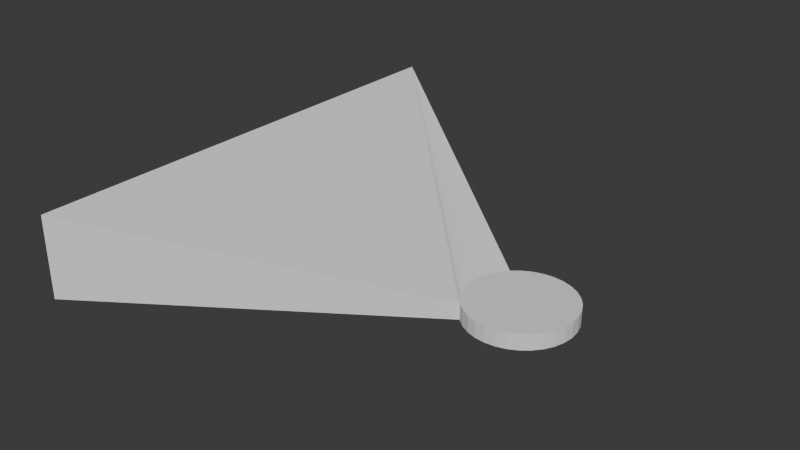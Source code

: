 # Source: AutoPlayerSight.blend  (saved by Blender 4.4.32; exported with 4.5.12 LTS)
import bpy
from mathutils import Matrix  # noqa: F401  (used for matrix-valued properties, if any)

bpy.ops.wm.read_factory_settings(use_empty=True)
scene = bpy.context.scene
scene.name = 'Scene'

# ---- collections
col_collection = bpy.data.collections.new('Collection'); scene.collection.children.link(col_collection)

# ---- world
world_world = bpy.data.worlds.new('World'); scene.world = world_world
world_world.use_nodes = True; world_world.node_tree.nodes.clear()
_N = world_world.node_tree.nodes; _L = world_world.node_tree.links
n0 = _N.new('ShaderNodeOutputWorld'); n0.name = 'World Output'; n0.location = (300, 300)
n1 = _N.new('ShaderNodeBackground'); n1.name = 'Background'; n1.location = (10, 300)
n1.inputs[0].default_value = (0.05088, 0.05088, 0.05088, 1.0)
_L.new(n1.outputs[0], n0.inputs[0])
n0.is_active_output = True
world_world.color = (0.05088, 0.05088, 0.05088)
world_world.sun_shadow_jitter_overblur = 0.0

# ---- meshes
me_cylinder = bpy.data.meshes.new('Cylinder')
me_cylinder.from_pydata([(-7.984e-08, 5.25, -0.7878), (-7.984e-08, 5.25, 0.8133), (1.024, 5.149, -0.7878), (1.024, 5.149, 0.8133), (2.009, 4.85, -0.7878), (2.009, 4.85, 0.8133), (2.917, 4.365, -0.7878), (2.917, 4.365, 0.8133), (3.712, 3.712, -0.7878), (3.712, 3.712, 0.8133), (4.365, 2.917, -0.7878), (4.365, 2.917, 0.8133), (4.85, 2.009, -0.7878), (4.85, 2.009, 0.8133), (5.149, 1.024, -0.7878), (5.149, 1.024, 0.8133), (5.25, 6.124e-09, -0.7878), (5.25, 6.124e-09, 0.8133), (5.149, -1.024, -0.7878), (5.149, -1.024, 0.8133), (4.85, -2.009, -0.7878), (4.85, -2.009, 0.8133), (4.365, -2.917, -0.7878), (4.365, -2.917, 0.8133), (3.712, -3.712, -0.7878), (3.712, -3.712, 0.8133), (2.917, -4.365, -0.7878), (2.917, -4.365, 0.8133), (2.009, -4.85, -0.7878), (2.009, -4.85, 0.8133), (1.024, -5.149, -0.7878), (1.024, -5.149, 0.8133), (-7.984e-08, -5.25, -0.7878), (-7.984e-08, -5.25, 0.8133), (-1.024, -5.149, -0.7878), (-1.024, -5.149, 0.8133), (-2.009, -4.85, -0.7878), (-2.009, -4.85, 0.8133), (-2.917, -4.365, -0.7878), (-2.917, -4.365, 0.8133), (-3.712, -3.712, -0.7878), (-3.712, -3.712, 0.8133), (-4.365, -2.917, -0.7878), (-4.365, -2.917, 0.8133), (-4.85, -2.009, -0.7878), (-4.85, -2.009, 0.8133), (-5.149, -1.024, -0.7878), (-5.149, -1.024, 0.8133), (-5.25, 6.124e-09, -0.7878), (-5.25, 6.124e-09, 0.8133), (-5.149, 1.024, -0.7878), (-5.149, 1.024, 0.8133), (-4.85, 2.009, -0.7878), (-4.85, 2.009, 0.8133), (-4.365, 2.917, -0.7878), (-4.365, 2.917, 0.8133), (-3.712, 3.712, -0.7878), (-3.712, 3.712, 0.8133), (-2.917, 4.365, -0.7878), (-2.917, 4.365, 0.8133), (-2.009, 4.85, -0.7878), (-2.009, 4.85, 0.8133), (-1.024, 5.149, -0.7878), (-1.024, 5.149, 0.8133), (-32.12, -24.56, 8.162), (-32.12, 24.56, 8.162), (-32.12, -24.56, -0.03672), (-3.515e-08, -0.8041, -0.8041), (-32.12, 24.56, -0.03672), (-3.515e-08, 0.8041, -0.8041)], [], [(0, 1, 3, 2), (2, 3, 5, 4), (4, 5, 7, 6), (6, 7, 9, 8), (8, 9, 11, 10), (10, 11, 13, 12), (12, 13, 15, 14), (14, 15, 17, 16), (16, 17, 19, 18), (18, 19, 21, 20), (20, 21, 23, 22), (22, 23, 25, 24), (24, 25, 27, 26), (26, 27, 29, 28), (28, 29, 31, 30), (30, 31, 33, 32), (32, 33, 35, 34), (34, 35, 37, 36), (36, 37, 39, 38), (38, 39, 41, 40), (56, 57, 59, 58), (58, 59, 61, 60), (3, 1, 63, 61, 59, 57, 55, 53, 51, 49, 47, 45, 43, 41, 39, 37, 35, 33, 31, 29, 27, 25, 23, 21, 19, 17, 15, 13, 11, 9, 7, 5), (60, 61, 63, 62), (62, 63, 1, 0), (0, 2, 4, 6, 8, 10, 12, 14, 16, 18, 20, 22, 24, 26, 28, 30, 32, 34, 36, 38, 40, 42, 44, 46, 48, 50, 52, 54, 56, 58, 60, 62), (43, 45, 47, 49, 51, 53, 55, 57, 65, 64, 41), (65, 66, 64), (65, 68, 66), (41, 64, 66, 40), (42, 40, 66, 68, 56, 54, 52, 50, 48, 46, 44), (68, 65, 57, 56)])
_uv = me_cylinder.uv_layers.new(name='UVMap')
_uv.uv.foreach_set('vector', [1.0, 0.5, 1.0, 1.0, 0.9688, 1.0, 0.9688, 0.5, 0.9688, 0.5, 0.9688, 1.0, 0.9375, 1.0, 0.9375, 0.5, 0.9375, 0.5, 0.9375, 1.0, 0.9062, 1.0, 0.9062, 0.5, 0.9062, 0.5, 0.9062, 1.0, 0.875, 1.0, 0.875, 0.5, 0.875, 0.5, 0.875, 1.0, 0.8438, 1.0, 0.8438, 0.5, 0.8438, 0.5, 0.8438, 1.0, 0.8125, 1.0, 0.8125, 0.5, 0.8125, 0.5, 0.8125, 1.0, 0.7812, 1.0, 0.7812, 0.5, 0.7812, 0.5, 0.7812, 1.0, 0.75, 1.0, 0.75, 0.5, 0.75, 0.5, 0.75, 1.0, 0.7188, 1.0, 0.7188, 0.5, 0.7188, 0.5, 0.7188, 1.0, 0.6875, 1.0, 0.6875, 0.5, 0.6875, 0.5, 0.6875, 1.0, 0.6562, 1.0, 0.6562, 0.5, 0.6562, 0.5, 0.6562, 1.0, 0.625, 1.0, 0.625, 0.5, 0.625, 0.5, 0.625, 1.0, 0.5938, 1.0, 0.5938, 0.5, 0.5938, 0.5, 0.5938, 1.0, 0.5625, 1.0, 0.5625, 0.5, 0.5625, 0.5, 0.5625, 1.0, 0.5312, 1.0, 0.5312, 0.5, 0.5312, 0.5, 0.5312, 1.0, 0.5, 1.0, 0.5, 0.5, 0.5, 0.5, 0.5, 1.0, 0.4688, 1.0, 0.4688, 0.5, 0.4688, 0.5, 0.4688, 1.0, 0.4375, 1.0, 0.4375, 0.5, 0.4375, 0.5, 0.4375, 1.0, 0.4062, 1.0, 0.4062, 0.5, 0.4062, 0.5, 0.4062, 1.0, 0.375, 1.0, 0.375, 0.5, 0.125, 0.5, 0.125, 1.0, 0.09375, 1.0, 0.09375, 0.5, 0.09375, 0.5, 0.09375, 1.0, 0.0625, 1.0, 0.0625, 0.5, 0.2968, 0.4854, 0.25, 0.49, 0.2032, 0.4854, 0.1582, 0.4717, 0.1167, 0.4496, 0.08029, 0.4197, 0.05045, 0.3833, 0.02827, 0.3418, 0.01461, 0.2968, 0.01, 0.25, 0.01461, 0.2032, 0.02827, 0.1582, 0.05045, 0.1167, 0.08029, 0.08029, 0.1167, 0.05045, 0.1582, 0.02827, 0.2032, 0.01461, 0.25, 0.01, 0.2968, 0.01461, 0.3418, 0.02827, 0.3833, 0.05045, 0.4197, 0.08029, 0.4496, 0.1167, 0.4717, 0.1582, 0.4854, 0.2032, 0.49, 0.25, 0.4854, 0.2968, 0.4717, 0.3418, 0.4496, 0.3833, 0.4197, 0.4197, 0.3833, 0.4496, 0.3418, 0.4717, 0.0625, 0.5, 0.0625, 1.0, 0.03125, 1.0, 0.03125, 0.5, 0.03125, 0.5, 0.03125, 1.0, 0.0, 1.0, 0.0, 0.5, 0.75, 0.49, 0.7968, 0.4854, 0.8418, 0.4717, 0.8833, 0.4496, 0.9197, 0.4197, 0.9496, 0.3833, 0.9717, 0.3418, 0.9854, 0.2968, 0.99, 0.25, 0.9854, 0.2032, 0.9717, 0.1582, 0.9496, 0.1167, 0.9197, 0.08029, 0.8833, 0.05045, 0.8418, 0.02827, 0.7968, 0.01461, 0.75, 0.01, 0.7032, 0.01461, 0.6582, 0.02827, 0.6167, 0.05045, 0.5803, 0.08029, 0.5504, 0.1167, 0.5283, 0.1582, 0.5146, 0.2032, 0.51, 0.25, 0.5146, 0.2968, 0.5283, 0.3418, 0.5504, 0.3833, 0.5803, 0.4197, 0.6167, 0.4496, 0.6582, 0.4717, 0.7032, 0.4854, 0.0, 0.0, 0.0, 0.0, 0.0, 0.0, 0.0, 0.0, 0.0, 0.0, 0.0, 0.0, 0.0, 0.0, 0.0, 0.0, 0.0, 0.0, 0.0, 0.0, 0.0, 0.0, 0.0, 0.0, 0.0, 0.0, 0.0, 0.0, 0.0, 0.0, 0.0, 0.0, 0.0, 0.0, 0.0, 0.0, 0.0, 0.0, 0.0, 0.0, 0.0, 0.0, 0.5504, 0.1167, 0.0, 0.0, 0.0, 0.0, 0.0, 0.0, 0.5803, 0.4197, 0.5504, 0.3833, 0.5283, 0.3418, 0.5146, 0.2968, 0.51, 0.25, 0.5146, 0.2032, 0.5283, 0.1582, 0.0, 0.0, 0.0, 0.0, 0.0, 0.0, 0.125, 0.5])
me_cylinder.update()

# ---- objects
ob_cylinder = bpy.data.objects.new('Cylinder', me_cylinder)

# ---- transforms, parenting, visibility, modifiers, constraints
ob_cylinder.location = (0.0, 0.0, 0.0)

# ---- collection membership
col_collection.objects.link(ob_cylinder)

# ---- scene / render settings (as saved in the file)
scene.frame_start = 1; scene.frame_end = 250; scene.frame_set(134)
scene.render.engine = 'BLENDER_EEVEE_NEXT'
bpy.context.view_layer.update()

# ---- added for rendering (the .blend has no active camera and no usable light): camera, sun
cam_auto = bpy.data.cameras.new('AutoCamera')
cam_auto.lens = 50.0
cam_auto.sensor_width = 36.0
cam_auto.clip_end = 1012.74
ob_auto_camera = bpy.data.objects.new('AutoCamera', cam_auto)
scene.collection.objects.link(ob_auto_camera)
ob_auto_camera.location = (44.2714, -69.2477, 49.8441)
ob_auto_camera.rotation_euler = (1.09748, -7.21219e-08, 0.694738)
scene.camera = ob_auto_camera
light_auto_sun = bpy.data.lights.new('AutoSun', 'SUN')
light_auto_sun.energy = 3.0
light_auto_sun.angle = 0.0523599
ob_auto_sun = bpy.data.objects.new('AutoSun', light_auto_sun)
scene.collection.objects.link(ob_auto_sun)
ob_auto_sun.rotation_euler = (0.872665, 0.174533, 0.523599)
bpy.context.view_layer.update()
